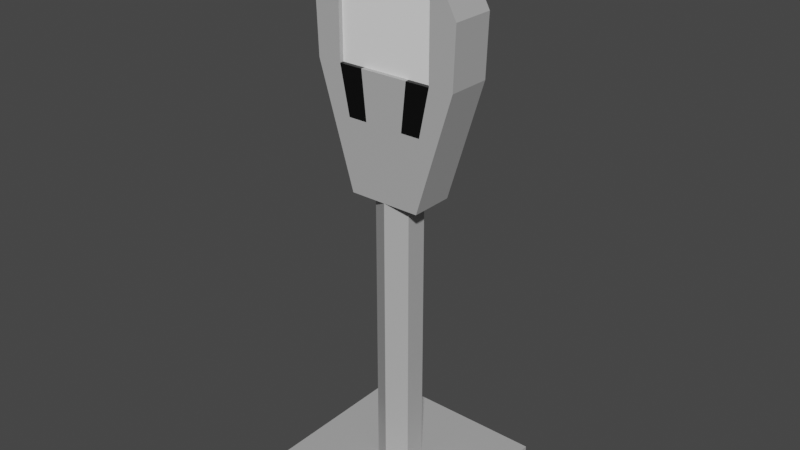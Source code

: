 # Source: ParkingMeter.blend  (saved by Blender 2.90.8; exported with 4.5.12 LTS)
import bpy
from mathutils import Matrix  # noqa: F401  (used for matrix-valued properties, if any)

bpy.ops.wm.read_factory_settings(use_empty=True)
scene = bpy.context.scene
scene.name = 'Scene'

# ---- collections
col_collection = bpy.data.collections.new('Collection'); scene.collection.children.link(col_collection)

# ---- materials (node trees are filled in below, after node groups)
mat_parkingmeter_white_001 = bpy.data.materials.new('ParkingMeter_white.001')
mat_parkingmeter_white_001.use_transparent_shadow = False
mat_grayparkingmeter_001 = bpy.data.materials.new('GrayParkingMeter.001')
mat_grayparkingmeter_001.use_transparent_shadow = False
mat_blackparkingmeter_001 = bpy.data.materials.new('BlackParkingMeter.001')
mat_blackparkingmeter_001.use_transparent_shadow = False

# ---- material node trees
mat_parkingmeter_white_001.use_nodes = True; mat_parkingmeter_white_001.node_tree.nodes.clear()
_N = mat_parkingmeter_white_001.node_tree.nodes; _L = mat_parkingmeter_white_001.node_tree.links
n0 = _N.new('ShaderNodeBsdfPrincipled'); n0.name = 'Principled BSDF'; n0.location = (10, 300)
n0.distribution = 'GGX'
n0.subsurface_method = 'BURLEY'
n0.inputs[0].default_value = (0.9131, 0.9131, 0.9131, 1.0)
n0.inputs[3].default_value = 1.45
n0.inputs[27].default_value = (0.0, 0.0, 0.0, 1.0)
n0.inputs[28].default_value = 1.0
n1 = _N.new('ShaderNodeOutputMaterial'); n1.name = 'Material Output'; n1.location = (300, 300)
_L.new(n0.outputs[0], n1.inputs[0])
n1.is_active_output = True
mat_grayparkingmeter_001.use_nodes = True; mat_grayparkingmeter_001.node_tree.nodes.clear()
_N = mat_grayparkingmeter_001.node_tree.nodes; _L = mat_grayparkingmeter_001.node_tree.links
n0 = _N.new('ShaderNodeBsdfPrincipled'); n0.name = 'Principled BSDF'; n0.location = (10, 300)
n0.distribution = 'GGX'
n0.subsurface_method = 'BURLEY'
n0.inputs[0].default_value = (0.4397, 0.4397, 0.4397, 1.0)
n0.inputs[3].default_value = 1.45
n0.inputs[27].default_value = (0.0, 0.0, 0.0, 1.0)
n0.inputs[28].default_value = 1.0
n1 = _N.new('ShaderNodeOutputMaterial'); n1.name = 'Material Output'; n1.location = (300, 300)
_L.new(n0.outputs[0], n1.inputs[0])
n1.is_active_output = True
mat_blackparkingmeter_001.use_nodes = True; mat_blackparkingmeter_001.node_tree.nodes.clear()
_N = mat_blackparkingmeter_001.node_tree.nodes; _L = mat_blackparkingmeter_001.node_tree.links
n0 = _N.new('ShaderNodeBsdfPrincipled'); n0.name = 'Principled BSDF'; n0.location = (10, 300)
n0.distribution = 'GGX'
n0.subsurface_method = 'BURLEY'
n0.inputs[0].default_value = (0.0, 0.0, 0.0, 1.0)
n0.inputs[3].default_value = 1.45
n0.inputs[27].default_value = (0.0, 0.0, 0.0, 1.0)
n0.inputs[28].default_value = 1.0
n1 = _N.new('ShaderNodeOutputMaterial'); n1.name = 'Material Output'; n1.location = (300, 300)
_L.new(n0.outputs[0], n1.inputs[0])
n1.is_active_output = True

# ---- world
world_world = bpy.data.worlds.new('World'); scene.world = world_world
world_world.use_nodes = True; world_world.node_tree.nodes.clear()
_N = world_world.node_tree.nodes; _L = world_world.node_tree.links
n0 = _N.new('ShaderNodeOutputWorld'); n0.name = 'World Output'; n0.location = (300, 300)
n1 = _N.new('ShaderNodeBackground'); n1.name = 'Background'; n1.location = (10, 300)
n1.inputs[0].default_value = (0.05088, 0.05088, 0.05088, 1.0)
_L.new(n1.outputs[0], n0.inputs[0])
n0.is_active_output = True
world_world.color = (0.05088, 0.05088, 0.05088)
world_world.use_sun_shadow = False
world_world.sun_shadow_jitter_overblur = 0.0

# ---- meshes
me_cube_008 = bpy.data.meshes.new('Cube.008')
me_cube_008.from_pydata([(-0.7304, -0.4428, -0.04567), (-1.469, -0.4428, 2.358), (-0.7304, 0.4428, -0.04567), (-1.469, 0.4428, 2.358), (0.7304, -0.4428, -0.04567), (1.469, -0.4428, 2.358), (0.7304, 0.4428, -0.04567), (1.469, 0.4428, 2.358), (-1.51, -0.4428, 3.545), (-1.51, 0.4428, 3.545), (1.51, 0.4428, 3.545), (1.51, -0.4428, 3.545), (0.2435, 0.4428, -0.04567), (-0.2435, 0.4428, -0.04567), (-0.4896, 0.4428, 2.358), (0.4896, 0.4428, 2.358), (-0.2435, -0.4428, -0.04567), (0.2435, -0.4428, -0.04567), (0.4896, -0.4428, 2.358), (-0.4896, -0.4428, 2.358), (-0.4896, 0.4428, 5.039), (0.4896, 0.4428, 5.039), (0.4896, -0.4428, 5.039), (-0.4896, -0.4428, 5.039), (-0.4869, 0.4428, -0.04567), (-0.9792, -0.4428, 2.358), (-0.9792, -0.4428, 4.507), (-0.9792, 0.4428, 2.358), (-0.4869, -0.4428, -0.04567), (-0.9792, 0.4428, 4.507), (0.9792, 0.4428, 2.358), (0.4869, -0.4428, -0.04567), (0.9792, 0.4428, 4.507), (0.4869, 0.4428, -0.04567), (0.9792, -0.4428, 2.358), (0.9792, -0.4428, 4.507), (-1.497, 0.4428, 3.189), (1.497, 0.4428, 3.189), (1.497, -0.4428, 3.189), (-1.497, -0.4428, 3.189), (-0.4896, -0.4428, 4.235), (0.4896, -0.4428, 4.235), (0.4896, 0.4428, 4.235), (-0.4896, 0.4428, 4.235), (-0.9792, -0.4428, 3.862), (-0.9792, 0.4428, 3.862), (0.9792, 0.4428, 3.862), (0.9792, -0.4428, 3.862), (0.9792, -0.3573, 2.358), (0.4896, -0.3573, 2.358), (-0.4896, -0.3573, 2.358), (-0.9792, -0.3573, 2.358), (-0.4896, -0.3573, 4.235), (0.4896, -0.3573, 4.235), (-0.9792, -0.3573, 3.862), (0.9792, -0.3573, 3.862), (-1.175, -0.4428, 1.401), (-1.175, 0.4428, 1.401), (1.175, 0.4428, 1.401), (1.175, -0.4428, 1.401), (0.3916, -0.4428, 1.401), (-0.3916, -0.4428, 1.401), (-0.3916, 0.4428, 1.401), (0.3916, 0.4428, 1.401), (-0.7832, 0.4428, 1.401), (-0.7832, -0.4428, 1.401), (0.7832, -0.4428, 1.401), (0.7832, 0.4428, 1.401), (-1.845, -1.845, -6.337), (-1.845, -1.845, -5.908), (-1.845, 1.845, -6.337), (-1.845, 1.845, -5.908), (1.845, -1.845, -6.337), (1.845, -1.845, -5.908), (1.845, 1.845, -6.337), (1.845, 1.845, -5.908), (0.0, 0.4425, -6.09), (0.0, 0.4425, -3.483e-07), (0.3833, 0.2213, -6.09), (0.3833, 0.2213, -3.483e-07), (0.3833, -0.2213, -6.09), (0.3833, -0.2213, -3.483e-07), (-3.869e-08, -0.4425, -6.09), (-3.869e-08, -0.4425, -3.483e-07), (-0.3833, -0.2213, -6.09), (-0.3833, -0.2213, -3.483e-07), (-0.3833, 0.2213, -6.09), (-0.3833, 0.2213, -3.483e-07)], [], [(56, 1, 3, 57), (67, 30, 7, 58), (58, 7, 5, 59), (65, 25, 1, 56), (33, 6, 4, 31), (45, 36, 9, 29), (29, 9, 8, 26), (38, 37, 10, 11), (36, 39, 8, 9), (47, 38, 11, 35), (44, 40, 23, 26), (40, 41, 22, 23), (32, 21, 22, 35), (21, 20, 23, 22), (46, 42, 21, 32), (42, 43, 20, 21), (24, 13, 16, 28), (13, 12, 17, 16), (66, 34, 18, 60), (60, 18, 19, 61), (64, 27, 14, 62), (62, 14, 15, 63), (57, 3, 27, 64), (2, 24, 28, 0), (39, 44, 26, 8), (20, 29, 26, 23), (43, 45, 29, 20), (61, 19, 25, 65), (59, 5, 34, 66), (37, 46, 32, 10), (10, 32, 35, 11), (41, 47, 35, 22), (12, 33, 31, 17), (63, 15, 30, 67), (25, 19, 50, 51), (7, 30, 46, 37), (14, 27, 45, 43), (1, 25, 44, 39), (15, 14, 43, 42), (30, 15, 42, 46), (47, 41, 53, 55), (19, 18, 49, 50), (34, 5, 38, 47), (3, 1, 39, 36), (5, 7, 37, 38), (27, 3, 36, 45), (49, 48, 55, 53), (50, 49, 53, 52), (51, 50, 52, 54), (40, 44, 54, 52), (44, 25, 51, 54), (18, 34, 48, 49), (34, 47, 55, 48), (41, 40, 52, 53), (12, 63, 67, 33), (4, 59, 66, 31), (16, 61, 65, 28), (2, 57, 64, 24), (13, 62, 63, 12), (24, 64, 62, 13), (17, 60, 61, 16), (31, 66, 60, 17), (28, 65, 56, 0), (6, 58, 59, 4), (33, 67, 58, 6), (0, 56, 57, 2), (68, 69, 71, 70), (70, 71, 75, 74), (74, 75, 73, 72), (72, 73, 69, 68), (70, 74, 72, 68), (75, 71, 69, 73), (76, 77, 79, 78), (78, 79, 81, 80), (80, 81, 83, 82), (82, 83, 85, 84), (79, 77, 87, 85, 83, 81), (84, 85, 87, 86), (86, 87, 77, 76), (76, 78, 80, 82, 84, 86)])
me_cube_008.polygons.foreach_set('material_index', [1, 1, 1, 1, 1, 1, 1, 1, 1, 1, 1, 1, 1, 1, 1, 1, 1, 1, 2, 1, 1, 1, 1, 1, 1, 1, 1, 2, 1, 1, 1, 1, 1, 1, 2, 1, 1, 1, 1, 1, 1, 1, 1, 1, 1, 1, 0, 0, 0, 1, 1, 2, 1, 1, 1, 1, 1, 1, 1, 1, 1, 1, 1, 1, 1, 1, 1, 1, 1, 1, 1, 1, 1, 1, 1, 1, 1, 1, 1, 1])
_uv = me_cube_008.uv_layers.new(name='UVMap')
_uv.uv.foreach_set('vector', [0.5255, 0.0, 0.625, 0.0, 0.625, 0.25, 0.5255, 0.25, 0.5255, 0.4583, 0.625, 0.4583, 0.625, 0.5, 0.5255, 0.5, 0.5255, 0.5, 0.625, 0.5, 0.625, 0.75, 0.5255, 0.75, 0.5255, 0.9583, 0.625, 0.9583, 0.625, 1.0, 0.5255, 1.0, 0.3333, 0.5, 0.375, 0.5, 0.375, 0.75, 0.3333, 0.75, 0.625, 0.2917, 0.625, 0.25, 0.625, 0.25, 0.625, 0.2917, 0.8333, 0.5, 0.8932, 0.5, 0.8932, 0.75, 0.8333, 0.75, 0.625, 0.75, 0.625, 0.5, 0.625, 0.5, 0.625, 0.75, 0.625, 0.25, 0.625, 0.0, 0.625, 0.0, 0.625, 0.25, 0.625, 0.7917, 0.625, 0.75, 0.625, 0.75, 0.625, 0.7917, 0.625, 0.9583, 0.625, 0.9167, 0.625, 0.9167, 0.625, 0.9583, 0.625, 0.9167, 0.625, 0.8333, 0.625, 0.8333, 0.625, 0.9167, 0.6667, 0.5, 0.7083, 0.5, 0.7083, 0.75, 0.6667, 0.75, 0.7083, 0.5, 0.7917, 0.5, 0.7917, 0.75, 0.7083, 0.75, 0.625, 0.4583, 0.625, 0.4167, 0.625, 0.4167, 0.625, 0.4583, 0.625, 0.4167, 0.625, 0.3333, 0.625, 0.3333, 0.625, 0.4167, 0.1667, 0.5, 0.2083, 0.5, 0.2083, 0.75, 0.1667, 0.75, 0.2083, 0.5, 0.2917, 0.5, 0.2917, 0.75, 0.2083, 0.75, 0.5255, 0.7917, 0.625, 0.7917, 0.625, 0.8333, 0.5255, 0.8333, 0.5255, 0.8333, 0.625, 0.8333, 0.625, 0.9167, 0.5255, 0.9167, 0.5255, 0.2917, 0.625, 0.2917, 0.625, 0.3333, 0.5255, 0.3333, 0.5255, 0.3333, 0.625, 0.3333, 0.625, 0.4167, 0.5255, 0.4167, 0.5255, 0.25, 0.625, 0.25, 0.625, 0.2917, 0.5255, 0.2917, 0.125, 0.5, 0.1667, 0.5, 0.1667, 0.75, 0.125, 0.75, 0.625, 1.0, 0.625, 0.9583, 0.625, 0.9583, 0.625, 1.0, 0.7917, 0.5, 0.8333, 0.5, 0.8333, 0.75, 0.7917, 0.75, 0.625, 0.3333, 0.625, 0.2917, 0.625, 0.2917, 0.625, 0.3333, 0.5255, 0.9167, 0.625, 0.9167, 0.625, 0.9583, 0.5255, 0.9583, 0.5255, 0.75, 0.625, 0.75, 0.625, 0.7917, 0.5255, 0.7917, 0.625, 0.5, 0.625, 0.4583, 0.625, 0.4583, 0.625, 0.5, 0.625, 0.5, 0.6667, 0.5, 0.6667, 0.75, 0.625, 0.75, 0.625, 0.8333, 0.625, 0.7917, 0.625, 0.7917, 0.625, 0.8333, 0.2917, 0.5, 0.3333, 0.5, 0.3333, 0.75, 0.2917, 0.75, 0.5255, 0.4167, 0.625, 0.4167, 0.625, 0.4583, 0.5255, 0.4583, 0.625, 0.9583, 0.625, 0.9167, 0.625, 0.9167, 0.625, 0.9583, 0.625, 0.5, 0.625, 0.4583, 0.625, 0.4583, 0.625, 0.5, 0.625, 0.3333, 0.625, 0.2917, 0.625, 0.2917, 0.625, 0.3333, 0.625, 1.0, 0.625, 0.9583, 0.625, 0.9583, 0.625, 1.0, 0.625, 0.4167, 0.625, 0.3333, 0.625, 0.3333, 0.625, 0.4167, 0.625, 0.4583, 0.625, 0.4167, 0.625, 0.4167, 0.625, 0.4583, 0.625, 0.7917, 0.625, 0.8333, 0.625, 0.8333, 0.625, 0.7917, 0.625, 0.9167, 0.625, 0.8333, 0.625, 0.8333, 0.625, 0.9167, 0.625, 0.7917, 0.625, 0.75, 0.625, 0.75, 0.625, 0.7917, 0.625, 0.25, 0.625, 0.0, 0.625, 0.0, 0.625, 0.25, 0.625, 0.75, 0.625, 0.5, 0.625, 0.5, 0.625, 0.75, 0.625, 0.2917, 0.625, 0.25, 0.625, 0.25, 0.625, 0.2917, 0.625, 0.8333, 0.625, 0.7917, 0.625, 0.7917, 0.625, 0.8333, 0.625, 0.9167, 0.625, 0.8333, 0.625, 0.8333, 0.625, 0.9167, 0.625, 0.9583, 0.625, 0.9167, 0.625, 0.9167, 0.625, 0.9583, 0.625, 0.9167, 0.625, 0.9583, 0.625, 0.9583, 0.625, 0.9167, 0.625, 0.9583, 0.625, 0.9583, 0.625, 0.9583, 0.625, 0.9583, 0.625, 0.8333, 0.625, 0.7917, 0.625, 0.7917, 0.625, 0.8333, 0.625, 0.7917, 0.625, 0.7917, 0.625, 0.7917, 0.625, 0.7917, 0.625, 0.8333, 0.625, 0.9167, 0.625, 0.9167, 0.625, 0.8333, 0.375, 0.4167, 0.5255, 0.4167, 0.5255, 0.4583, 0.375, 0.4583, 0.375, 0.75, 0.5255, 0.75, 0.5255, 0.7917, 0.375, 0.7917, 0.375, 0.9167, 0.5255, 0.9167, 0.5255, 0.9583, 0.375, 0.9583, 0.375, 0.25, 0.5255, 0.25, 0.5255, 0.2917, 0.375, 0.2917, 0.375, 0.3333, 0.5255, 0.3333, 0.5255, 0.4167, 0.375, 0.4167, 0.375, 0.2917, 0.5255, 0.2917, 0.5255, 0.3333, 0.375, 0.3333, 0.375, 0.8333, 0.5255, 0.8333, 0.5255, 0.9167, 0.375, 0.9167, 0.375, 0.7917, 0.5255, 0.7917, 0.5255, 0.8333, 0.375, 0.8333, 0.375, 0.9583, 0.5255, 0.9583, 0.5255, 1.0, 0.375, 1.0, 0.375, 0.5, 0.5255, 0.5, 0.5255, 0.75, 0.375, 0.75, 0.375, 0.4583, 0.5255, 0.4583, 0.5255, 0.5, 0.375, 0.5, 0.375, 0.0, 0.5255, 0.0, 0.5255, 0.25, 0.375, 0.25, 0.375, 0.0, 0.625, 0.0, 0.625, 0.25, 0.375, 0.25, 0.375, 0.25, 0.625, 0.25, 0.625, 0.5, 0.375, 0.5, 0.375, 0.5, 0.625, 0.5, 0.625, 0.75, 0.375, 0.75, 0.375, 0.75, 0.625, 0.75, 0.625, 1.0, 0.375, 1.0, 0.125, 0.5, 0.375, 0.5, 0.375, 0.75, 0.125, 0.75, 0.625, 0.5, 0.875, 0.5, 0.875, 0.75, 0.625, 0.75, 1.0, 0.5, 1.0, 1.0, 0.8333, 1.0, 0.8333, 0.5, 0.8333, 0.5, 0.8333, 1.0, 0.6667, 1.0, 0.6667, 0.5, 0.6667, 0.5, 0.6667, 1.0, 0.5, 1.0, 0.5, 0.5, 0.5, 0.5, 0.5, 1.0, 0.3333, 1.0, 0.3333, 0.5, 0.4578, 0.37, 0.25, 0.49, 0.04215, 0.37, 0.04215, 0.13, 0.25, 0.01, 0.4578, 0.13, 0.3333, 0.5, 0.3333, 1.0, 0.1667, 1.0, 0.1667, 0.5, 0.1667, 0.5, 0.1667, 1.0, -8.941e-08, 1.0, -8.941e-08, 0.5, 0.75, 0.49, 0.9578, 0.37, 0.9578, 0.13, 0.75, 0.01, 0.5422, 0.13, 0.5422, 0.37])
me_cube_008.materials.append(mat_parkingmeter_white_001)
me_cube_008.materials.append(mat_grayparkingmeter_001)
me_cube_008.materials.append(mat_blackparkingmeter_001)
me_cube_008.use_remesh_fix_poles = True
me_cube_008.use_remesh_preserve_attributes = False
me_cube_008.use_mirror_vertex_groups = False
me_cube_008.update()

# ---- objects
ob_parkingmeter = bpy.data.objects.new('ParkingMeter', me_cube_008)

# ---- transforms, parenting, visibility, modifiers, constraints
ob_parkingmeter.location = (0.0, 0.0, 0.0)
ob_parkingmeter.lineart.crease_threshold = 0.0

# ---- collection membership
col_collection.objects.link(ob_parkingmeter)

# ---- scene / render settings (as saved in the file)
scene.frame_start = 1; scene.frame_end = 250; scene.frame_set(1)
scene.render.engine = 'BLENDER_EEVEE_NEXT'
scene.cycles.use_denoising = False
scene.cycles.samples = 128
scene.cycles.sampling_pattern = 'TABULATED_SOBOL'
scene.cycles.use_adaptive_sampling = False
scene.cycles.use_light_tree = False
scene.view_settings.view_transform = 'Filmic'
bpy.context.view_layer.update()

# ---- added for rendering (the .blend has no active camera and no usable light): camera, sun
cam_auto = bpy.data.cameras.new('AutoCamera')
cam_auto.lens = 50.0
cam_auto.sensor_width = 36.0
cam_auto.clip_end = 1000.0
ob_auto_camera = bpy.data.objects.new('AutoCamera', cam_auto)
scene.collection.objects.link(ob_auto_camera)
ob_auto_camera.location = (11.5804, -13.8965, 8.6154)
ob_auto_camera.rotation_euler = (1.09748, -7.21219e-08, 0.694738)
scene.camera = ob_auto_camera
light_auto_sun = bpy.data.lights.new('AutoSun', 'SUN')
light_auto_sun.energy = 3.0
light_auto_sun.angle = 0.0523599
ob_auto_sun = bpy.data.objects.new('AutoSun', light_auto_sun)
scene.collection.objects.link(ob_auto_sun)
ob_auto_sun.rotation_euler = (0.872665, 0.174533, 0.523599)
bpy.context.view_layer.update()
